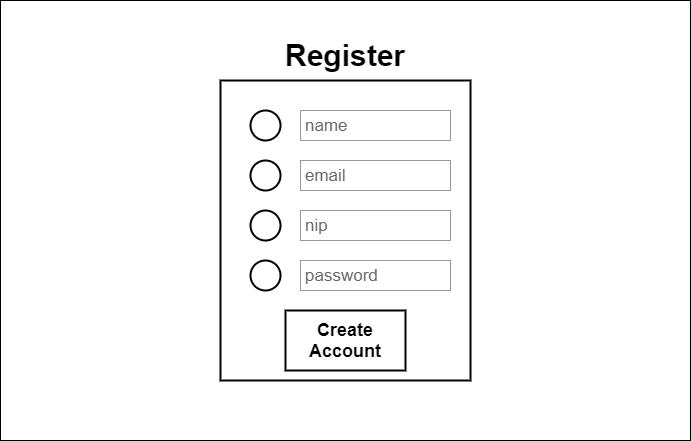

The diagram above was exported from draw.io. Its source (the exported page's mxGraphModel, read from the mxfile embedded in the PNG):
<mxGraphModel dx="704" dy="575" grid="1" gridSize="10" guides="1" tooltips="1" connect="1" arrows="1" fold="1" page="1" pageScale="1" pageWidth="850" pageHeight="1100" math="0" shadow="0">
  <root>
    <mxCell id="0" />
    <mxCell id="1" parent="0" />
    <mxCell id="29" value="" style="rounded=0;whiteSpace=wrap;html=1;" vertex="1" parent="1">
      <mxGeometry x="50" y="30" width="690" height="440" as="geometry" />
    </mxCell>
    <mxCell id="51" value="" style="rounded=0;whiteSpace=wrap;html=1;strokeWidth=2;" vertex="1" parent="1">
      <mxGeometry x="270" y="110" width="250" height="300" as="geometry" />
    </mxCell>
    <mxCell id="37" value="&lt;b&gt;&lt;font style=&quot;font-size: 30px&quot;&gt;Register&lt;/font&gt;&lt;/b&gt;" style="text;html=1;strokeColor=none;fillColor=none;align=center;verticalAlign=middle;whiteSpace=wrap;rounded=0;" vertex="1" parent="1">
      <mxGeometry x="280" y="50" width="230" height="70" as="geometry" />
    </mxCell>
    <mxCell id="53" value="" style="group" vertex="1" connectable="0" parent="1">
      <mxGeometry x="300" y="140" width="200" height="30" as="geometry" />
    </mxCell>
    <mxCell id="48" value="name" style="strokeWidth=1;shadow=0;dashed=0;align=center;html=1;shape=mxgraph.mockup.forms.pwField;strokeColor=#999999;mainText=;align=left;fontColor=#666666;fontSize=17;spacingLeft=3;" vertex="1" parent="53">
      <mxGeometry x="50" width="150" height="30" as="geometry" />
    </mxCell>
    <mxCell id="52" value="" style="ellipse;whiteSpace=wrap;html=1;aspect=fixed;strokeWidth=2;" vertex="1" parent="53">
      <mxGeometry width="30" height="30" as="geometry" />
    </mxCell>
    <mxCell id="54" value="" style="group" vertex="1" connectable="0" parent="1">
      <mxGeometry x="300" y="190" width="200" height="30" as="geometry" />
    </mxCell>
    <mxCell id="55" value="email" style="strokeWidth=1;shadow=0;dashed=0;align=center;html=1;shape=mxgraph.mockup.forms.pwField;strokeColor=#999999;mainText=;align=left;fontColor=#666666;fontSize=17;spacingLeft=3;" vertex="1" parent="54">
      <mxGeometry x="50" width="150" height="30" as="geometry" />
    </mxCell>
    <mxCell id="56" value="" style="ellipse;whiteSpace=wrap;html=1;aspect=fixed;strokeWidth=2;" vertex="1" parent="54">
      <mxGeometry width="30" height="30" as="geometry" />
    </mxCell>
    <mxCell id="57" value="" style="group" vertex="1" connectable="0" parent="1">
      <mxGeometry x="300" y="240" width="200" height="30" as="geometry" />
    </mxCell>
    <mxCell id="58" value="nip" style="strokeWidth=1;shadow=0;dashed=0;align=center;html=1;shape=mxgraph.mockup.forms.pwField;strokeColor=#999999;mainText=;align=left;fontColor=#666666;fontSize=17;spacingLeft=3;" vertex="1" parent="57">
      <mxGeometry x="50" width="150" height="30" as="geometry" />
    </mxCell>
    <mxCell id="59" value="" style="ellipse;whiteSpace=wrap;html=1;aspect=fixed;strokeWidth=2;" vertex="1" parent="57">
      <mxGeometry width="30" height="30" as="geometry" />
    </mxCell>
    <mxCell id="60" value="" style="group" vertex="1" connectable="0" parent="1">
      <mxGeometry x="300" y="290" width="200" height="30" as="geometry" />
    </mxCell>
    <mxCell id="61" value="password" style="strokeWidth=1;shadow=0;dashed=0;align=center;html=1;shape=mxgraph.mockup.forms.pwField;strokeColor=#999999;mainText=;align=left;fontColor=#666666;fontSize=17;spacingLeft=3;" vertex="1" parent="60">
      <mxGeometry x="50" width="150" height="30" as="geometry" />
    </mxCell>
    <mxCell id="62" value="" style="ellipse;whiteSpace=wrap;html=1;aspect=fixed;strokeWidth=2;" vertex="1" parent="60">
      <mxGeometry width="30" height="30" as="geometry" />
    </mxCell>
    <mxCell id="63" value="&lt;font size=&quot;1&quot;&gt;&lt;b style=&quot;font-size: 18px&quot;&gt;Create Account&lt;/b&gt;&lt;/font&gt;" style="rounded=0;whiteSpace=wrap;html=1;strokeWidth=2;" vertex="1" parent="1">
      <mxGeometry x="335" y="340" width="120" height="60" as="geometry" />
    </mxCell>
  </root>
</mxGraphModel>